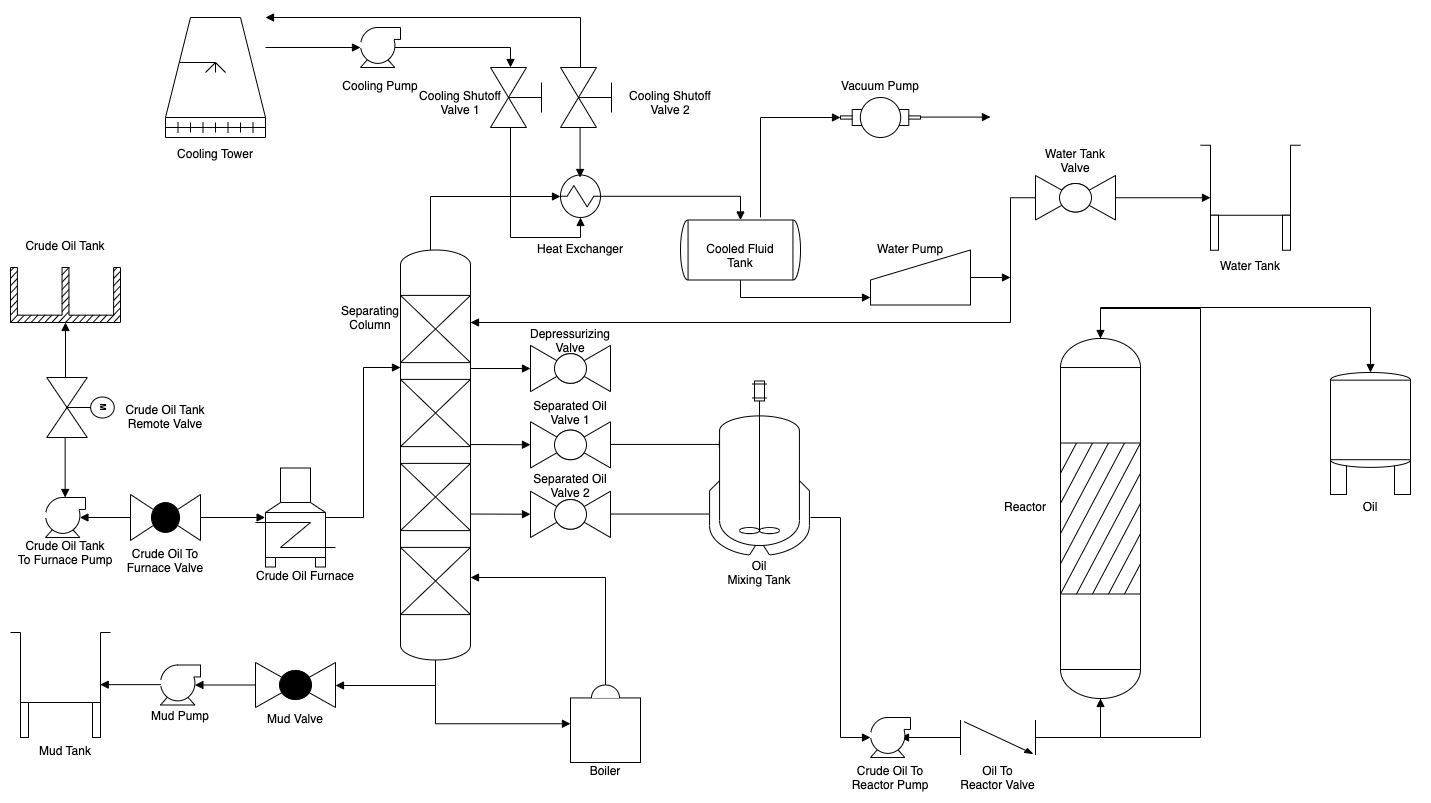

The diagram above was exported from draw.io. Its source (the exported page's mxGraphModel, read from the mxfile embedded in the PNG):
<mxGraphModel dx="1332" dy="983" grid="1" gridSize="10" guides="1" tooltips="1" connect="1" arrows="1" fold="1" page="1" pageScale="1" pageWidth="1169" pageHeight="826" background="none" math="0" shadow="0">
  <root>
    <mxCell id="0" />
    <mxCell id="1" parent="0" />
    <mxCell id="40" value="" style="endArrow=block;entryX=0.86;entryY=0.5;entryPerimeter=0;rounded=0;endFill=1" parent="1" edge="1">
      <mxGeometry relative="1" as="geometry">
        <mxPoint x="970.6000000000003" y="750.0000000000005" as="sourcePoint" />
        <mxPoint x="910.0000000000001" y="750.0000000000005" as="targetPoint" />
      </mxGeometry>
    </mxCell>
    <mxCell id="2" value="" style="verticalAlign=top;strokeWidth=1;shape=mxgraph.pid.misc.cooling_tower_(wet-dry,_natural_draught);" parent="1" vertex="1">
      <mxGeometry x="175" y="30" width="100" height="120" as="geometry" />
    </mxCell>
    <mxCell id="3" value="" style="shape=mxgraph.pid.compressors.centrifugal_compressor;fillColor=#ffffff;strokeColor=#000000" parent="1" vertex="1">
      <mxGeometry x="370" y="40" width="40" height="40" as="geometry" />
    </mxCell>
    <mxCell id="4" value="" style="fillColor=#ffffff;strokeWidth=1;shape=mxgraph.pid2valves.valve;valveType=gate;actuator=man;rotation=90" parent="1" vertex="1">
      <mxGeometry x="500" y="80" width="60" height="60" as="geometry" />
    </mxCell>
    <mxCell id="5" value="" style="fillColor=#ffffff;strokeWidth=1;shape=mxgraph.pid2valves.valve;valveType=gate;actuator=man;rotation=90" parent="1" vertex="1">
      <mxGeometry x="570" y="80" width="60" height="60" as="geometry" />
    </mxCell>
    <mxCell id="6" value="" style="shape=mxgraph.pid.heat_exchangers.shell_and_tube_heat_exchanger_1;fillColor=#ffffff;strokeColor=#000000" parent="1" vertex="1">
      <mxGeometry x="569.9999999999999" y="187.49999999999994" width="40.000000000000114" height="42.50000000000006" as="geometry" />
    </mxCell>
    <mxCell id="7" value="" style="shape=mxgraph.pid.vessels.drum_or_condenser;fillColor=#ffffff;strokeColor=#000000" parent="1" vertex="1">
      <mxGeometry x="690" y="232.49999999999983" width="120" height="60" as="geometry" />
    </mxCell>
    <mxCell id="8" value="" style="shape=mxgraph.pid.pumps.vacuum_pump;fillColor=#ffffff;strokeColor=#000000" parent="1" vertex="1">
      <mxGeometry x="850" y="110.00000000000009" width="80" height="39.999999999999915" as="geometry" />
    </mxCell>
    <mxCell id="9" value="" style="shape=mxgraph.pid.pumps.gas_compressor;fillColor=#ffffff;strokeColor=#000000" parent="1" vertex="1">
      <mxGeometry x="880.0000000000001" y="262.49999999999983" width="100" height="55" as="geometry" />
    </mxCell>
    <mxCell id="10" value="" style="fillColor=#ffffff;strokeWidth=1;shape=mxgraph.pid2valves.valve;valveType=ball" parent="1" vertex="1">
      <mxGeometry x="1045" y="187.9999999999998" width="80" height="44.5" as="geometry" />
    </mxCell>
    <mxCell id="12" value="" style="shape=mxgraph.pid.vessels.vessel_(dished_ends,_legs);fillColor=#ffffff;strokeColor=#000000" parent="1" vertex="1">
      <mxGeometry x="1340" y="384.99999999999983" width="80" height="122" as="geometry" />
    </mxCell>
    <mxCell id="13" value="" style="fillColor=#ffffff;shape=mxgraph.pid2misc.column;columnType=fixed" parent="1" vertex="1">
      <mxGeometry x="410.0000000000001" y="262.5000000000001" width="69.99999999999989" height="410" as="geometry" />
    </mxCell>
    <mxCell id="16" value="" style="fillColor=#ffffff;strokeWidth=1;shape=mxgraph.pid2valves.valve;valveType=ball" parent="1" vertex="1">
      <mxGeometry x="540.0000000000001" y="503.75000000000006" width="80" height="46.24999999999994" as="geometry" />
    </mxCell>
    <mxCell id="18" value="" style="shape=mxgraph.pid.compressors.centrifugal_compressor;fillColor=#ffffff;strokeColor=#000000" parent="1" vertex="1">
      <mxGeometry x="169.99999999999991" y="677.5000000000003" width="40" height="40" as="geometry" />
    </mxCell>
    <mxCell id="19" value="" style="fillColor=#ffffff;strokeWidth=1;shape=mxgraph.pid2valves.valve;valveType=check;" parent="1" vertex="1">
      <mxGeometry x="969.9999999999999" y="732.5000000000008" width="75.00000000000011" height="34.99999999999943" as="geometry" />
    </mxCell>
    <mxCell id="20" value="" style="shape=mxgraph.pid.vessels.furnace;fillColor=#ffffff;strokeColor=#000000" parent="1" vertex="1">
      <mxGeometry x="265.0000000000001" y="480.5" width="80" height="99" as="geometry" />
    </mxCell>
    <mxCell id="21" value="" style="shape=mxgraph.pid.vessels.reactor;fillColor=#ffffff;strokeColor=#000000" parent="1" vertex="1">
      <mxGeometry x="1070" y="351.0000000000001" width="80" height="359.9999999999998" as="geometry" />
    </mxCell>
    <mxCell id="22" value="" style="shape=mxgraph.pid.vessels.container,_tank,_cistern_(legs);fillColor=#ffffff;strokeColor=#000000" parent="1" vertex="1">
      <mxGeometry x="1210" y="157.74999999999977" width="100" height="105" as="geometry" />
    </mxCell>
    <mxCell id="23" value="" style="shape=mxgraph.pid.vessels.double_concrete_tank;fillColor=#ffffff;strokeColor=#000000" parent="1" vertex="1">
      <mxGeometry x="20" y="280" width="110" height="55" as="geometry" />
    </mxCell>
    <mxCell id="24" value="" style="shape=mxgraph.pid.vessels.container,_tank,_cistern_(legs);fillColor=#ffffff;strokeColor=#000000" parent="1" vertex="1">
      <mxGeometry x="19.999999999999968" y="645.0000000000006" width="100" height="105" as="geometry" />
    </mxCell>
    <mxCell id="25" value="" style="shape=mxgraph.pid.compressors.centrifugal_compressor;fillColor=#ffffff;strokeColor=#000000" parent="1" vertex="1">
      <mxGeometry x="55.00000000000013" y="510.0000000000001" width="40" height="40" as="geometry" />
    </mxCell>
    <mxCell id="26" value="" style="verticalAlign=top;strokeWidth=1;shape=mxgraph.pid.misc.boiler_(dome);" parent="1" vertex="1">
      <mxGeometry x="580.0000000000001" y="697.5000000000003" width="70" height="77.5" as="geometry" />
    </mxCell>
    <mxCell id="27" value="" style="fillColor=#ffffff;strokeWidth=1;shape=mxgraph.pid2valves.valve;valveType=globe" parent="1" vertex="1">
      <mxGeometry x="140.00000000000003" y="507.00000000000006" width="70" height="46" as="geometry" />
    </mxCell>
    <mxCell id="28" value="" style="fillColor=#ffffff;strokeWidth=1;shape=mxgraph.pid2valves.valve;valveType=globe" parent="1" vertex="1">
      <mxGeometry x="265.00000000000006" y="675.0000000000003" width="80" height="45" as="geometry" />
    </mxCell>
    <mxCell id="29" value="" style="fillColor=#ffffff;strokeWidth=1;shape=mxgraph.pid2valves.valve;valveType=gate;actuator=motor;rotation=90" parent="1" vertex="1">
      <mxGeometry x="60" y="386.25" width="60" height="67.5" as="geometry" />
    </mxCell>
    <mxCell id="30" value="" style="endArrow=block;rounded=0;endFill=1" parent="1" target="23" edge="1">
      <mxGeometry relative="1" as="geometry">
        <mxPoint x="75" y="390" as="sourcePoint" />
      </mxGeometry>
    </mxCell>
    <mxCell id="33" value="" style="endArrow=block;rounded=0;endFill=1" parent="1" edge="1">
      <mxGeometry relative="1" as="geometry">
        <mxPoint x="74.65277777777774" y="450.0000000000001" as="sourcePoint" />
        <mxPoint x="74.65277777777774" y="510.0000000000001" as="targetPoint" />
      </mxGeometry>
    </mxCell>
    <mxCell id="36" value="" style="endArrow=block;entryX=0.86;entryY=0.5;entryPerimeter=0;rounded=0;endFill=1" parent="1" source="27" target="25" edge="1">
      <mxGeometry relative="1" as="geometry">
        <mxPoint x="139.99999999999994" y="530" as="sourcePoint" />
        <mxPoint x="89.99999999999994" y="530" as="targetPoint" />
      </mxGeometry>
    </mxCell>
    <mxCell id="37" value="" style="endArrow=block;entryX=0.12;entryY=0.5;entryPerimeter=0;rounded=0;endFill=1" parent="1" source="27" target="20" edge="1">
      <mxGeometry relative="1" as="geometry" />
    </mxCell>
    <mxCell id="38" value="" style="edgeStyle=elbowEdgeStyle;elbow=horizontal;exitX=0.88;exitY=0.5;exitPerimeter=0;rounded=0;endArrow=block;endFill=1" parent="1" source="20" edge="1">
      <mxGeometry width="100" height="100" relative="1" as="geometry">
        <mxPoint x="260" y="450" as="sourcePoint" />
        <mxPoint x="410" y="380" as="targetPoint" />
      </mxGeometry>
    </mxCell>
    <mxCell id="39" value="" style="edgeStyle=segmentEdgeStyle;rounded=0;endArrow=block;endFill=1" parent="1" source="13" target="28" edge="1">
      <mxGeometry width="100" height="100" relative="1" as="geometry">
        <mxPoint x="410" y="780" as="sourcePoint" />
        <mxPoint x="510" y="680" as="targetPoint" />
        <Array as="points">
          <mxPoint x="445" y="698" />
        </Array>
      </mxGeometry>
    </mxCell>
    <mxCell id="43" value="" style="endArrow=block;entryX=0.86;entryY=0.5;entryPerimeter=0;rounded=0;endFill=1" parent="1" edge="1">
      <mxGeometry relative="1" as="geometry">
        <mxPoint x="170.29999999999998" y="697.1527777777782" as="sourcePoint" />
        <mxPoint x="109.69999999999985" y="697.1527777777782" as="targetPoint" />
      </mxGeometry>
    </mxCell>
    <mxCell id="44" value="" style="edgeStyle=elbowEdgeStyle;elbow=horizontal;rounded=0;endArrow=block;endFill=1" parent="1" source="13" target="26" edge="1">
      <mxGeometry width="100" height="100" relative="1" as="geometry">
        <mxPoint x="450" y="800" as="sourcePoint" />
        <mxPoint x="550" y="700" as="targetPoint" />
        <Array as="points">
          <mxPoint x="445" y="630" />
        </Array>
      </mxGeometry>
    </mxCell>
    <mxCell id="45" value="" style="edgeStyle=segmentEdgeStyle;exitX=0.5;exitY=0;exitPerimeter=0;rounded=0;endArrow=block;endFill=1" parent="1" source="26" target="13" edge="1">
      <mxGeometry width="100" height="100" relative="1" as="geometry">
        <mxPoint x="510" y="610" as="sourcePoint" />
        <mxPoint x="610" y="510" as="targetPoint" />
        <Array as="points">
          <mxPoint x="615" y="590" />
        </Array>
      </mxGeometry>
    </mxCell>
    <mxCell id="46" value="" style="fillColor=#ffffff;strokeWidth=1;shape=mxgraph.pid2valves.valve;valveType=ball" parent="1" vertex="1">
      <mxGeometry x="540" y="434.25" width="80" height="46.24999999999994" as="geometry" />
    </mxCell>
    <mxCell id="47" value="" style="fillColor=#ffffff;strokeWidth=1;shape=mxgraph.pid2valves.valve;valveType=ball" parent="1" vertex="1">
      <mxGeometry x="540" y="357.87500000000006" width="80" height="46.24999999999994" as="geometry" />
    </mxCell>
    <mxCell id="50" value="" style="endArrow=block;rounded=0;endFill=1" parent="1" target="16" edge="1">
      <mxGeometry relative="1" as="geometry">
        <mxPoint x="479.99999999999983" y="526.5277777777777" as="sourcePoint" />
        <mxPoint x="544.6000000000001" y="526.5277777777777" as="targetPoint" />
      </mxGeometry>
    </mxCell>
    <mxCell id="51" value="" style="endArrow=block;rounded=0;endFill=1" parent="1" target="46" edge="1">
      <mxGeometry relative="1" as="geometry">
        <mxPoint x="479.99999999999955" y="457.0277777777778" as="sourcePoint" />
        <mxPoint x="544.5999999999998" y="457.0277777777778" as="targetPoint" />
      </mxGeometry>
    </mxCell>
    <mxCell id="52" value="" style="endArrow=block;rounded=0;endFill=1" parent="1" target="47" edge="1">
      <mxGeometry relative="1" as="geometry">
        <mxPoint x="479.99999999999966" y="381" as="sourcePoint" />
        <mxPoint x="544.5999999999999" y="381" as="targetPoint" />
      </mxGeometry>
    </mxCell>
    <mxCell id="53" value="" style="endArrow=block;rounded=0;endFill=1" parent="1" edge="1">
      <mxGeometry relative="1" as="geometry">
        <mxPoint x="620.0000000000001" y="526.5277777777778" as="sourcePoint" />
        <mxPoint x="730.0000000000001" y="526.5277777777778" as="targetPoint" />
      </mxGeometry>
    </mxCell>
    <mxCell id="54" value="" style="endArrow=block;rounded=0;endFill=1" parent="1" edge="1">
      <mxGeometry relative="1" as="geometry">
        <mxPoint x="620" y="456.94444444444446" as="sourcePoint" />
        <mxPoint x="736.9444444444446" y="456.94444444444446" as="targetPoint" />
      </mxGeometry>
    </mxCell>
    <mxCell id="17" value="" style="shape=mxgraph.pid.vessels.jacketed_mixing_vessel;fillColor=#ffffff;strokeColor=#000000" parent="1" vertex="1">
      <mxGeometry x="719" y="393.49999999999983" width="100" height="174" as="geometry" />
    </mxCell>
    <mxCell id="55" value="" style="shape=mxgraph.pid.compressors.centrifugal_compressor;fillColor=#ffffff;strokeColor=#000000" parent="1" vertex="1">
      <mxGeometry x="879.9999999999999" y="730.0000000000006" width="40" height="40" as="geometry" />
    </mxCell>
    <mxCell id="56" value="" style="edgeStyle=elbowEdgeStyle;elbow=horizontal;rounded=0;endArrow=block;endFill=1" parent="1" target="55" edge="1">
      <mxGeometry width="100" height="100" relative="1" as="geometry">
        <mxPoint x="820" y="530" as="sourcePoint" />
        <mxPoint x="850" y="600" as="targetPoint" />
      </mxGeometry>
    </mxCell>
    <mxCell id="57" value="" style="endArrow=block;entryX=0.86;entryY=0.5;entryPerimeter=0;rounded=0;endFill=1" parent="1" edge="1">
      <mxGeometry relative="1" as="geometry">
        <mxPoint x="265" y="697.5000000000005" as="sourcePoint" />
        <mxPoint x="204.39999999999986" y="697.5000000000005" as="targetPoint" />
      </mxGeometry>
    </mxCell>
    <mxCell id="58" value="" style="edgeStyle=segmentEdgeStyle;rounded=0;endArrow=block;endFill=1" parent="1" source="19" target="21" edge="1">
      <mxGeometry width="100" height="100" relative="1" as="geometry">
        <mxPoint x="1170" y="770" as="sourcePoint" />
        <mxPoint x="1270" y="670" as="targetPoint" />
      </mxGeometry>
    </mxCell>
    <mxCell id="59" value="" style="edgeStyle=orthogonalEdgeStyle;rounded=0;endArrow=block;endFill=1" parent="1" edge="1">
      <mxGeometry width="100" height="100" relative="1" as="geometry">
        <mxPoint x="1110" y="711" as="sourcePoint" />
        <mxPoint x="1110" y="351.00000000000006" as="targetPoint" />
        <Array as="points">
          <mxPoint x="1110" y="750" />
          <mxPoint x="1210" y="750" />
          <mxPoint x="1210" y="321" />
          <mxPoint x="1110" y="321" />
        </Array>
      </mxGeometry>
    </mxCell>
    <mxCell id="62" value="" style="edgeStyle=elbowEdgeStyle;elbow=vertical;rounded=0;endArrow=block;endFill=1" parent="1" source="2" target="3" edge="1">
      <mxGeometry width="100" height="100" relative="1" as="geometry">
        <mxPoint x="270" y="280" as="sourcePoint" />
        <mxPoint x="370" y="180" as="targetPoint" />
      </mxGeometry>
    </mxCell>
    <mxCell id="64" value="" style="edgeStyle=segmentEdgeStyle;exitX=0.86;exitY=0.5;exitPerimeter=0;rounded=0;endArrow=block;endFill=1" parent="1" source="3" edge="1">
      <mxGeometry width="100" height="100" relative="1" as="geometry">
        <mxPoint x="330" y="210" as="sourcePoint" />
        <mxPoint x="520" y="80" as="targetPoint" />
      </mxGeometry>
    </mxCell>
    <mxCell id="65" value="" style="edgeStyle=segmentEdgeStyle;rounded=0;endArrow=block;endFill=1" parent="1" target="2" edge="1">
      <mxGeometry width="100" height="100" relative="1" as="geometry">
        <mxPoint x="590" y="80" as="sourcePoint" />
        <mxPoint x="800" y="50" as="targetPoint" />
        <Array as="points">
          <mxPoint x="590" y="30" />
        </Array>
      </mxGeometry>
    </mxCell>
    <mxCell id="66" value="" style="edgeStyle=none;rounded=0;endArrow=block;endFill=1" parent="1" edge="1">
      <mxGeometry width="100" height="100" relative="1" as="geometry">
        <mxPoint x="589.5833333333334" y="140" as="sourcePoint" />
        <mxPoint x="589.5833333333334" y="190" as="targetPoint" />
      </mxGeometry>
    </mxCell>
    <mxCell id="68" value="" style="edgeStyle=elbowEdgeStyle;elbow=vertical;rounded=0;endArrow=block;endFill=1" parent="1" target="6" edge="1">
      <mxGeometry width="100" height="100" relative="1" as="geometry">
        <mxPoint x="520" y="140" as="sourcePoint" />
        <mxPoint x="590" y="230" as="targetPoint" />
        <Array as="points">
          <mxPoint x="550" y="250" />
        </Array>
      </mxGeometry>
    </mxCell>
    <mxCell id="70" value="" style="edgeStyle=segmentEdgeStyle;rounded=0;endArrow=block;endFill=1" parent="1" target="6" edge="1">
      <mxGeometry width="100" height="100" relative="1" as="geometry">
        <mxPoint x="440" y="262.5" as="sourcePoint" />
        <mxPoint x="540" y="162.5" as="targetPoint" />
        <Array as="points">
          <mxPoint x="440" y="209" />
        </Array>
      </mxGeometry>
    </mxCell>
    <mxCell id="71" value="" style="edgeStyle=segmentEdgeStyle;rounded=0;endArrow=block;endFill=1" parent="1" source="6" target="7" edge="1">
      <mxGeometry width="100" height="100" relative="1" as="geometry">
        <mxPoint x="670" y="150" as="sourcePoint" />
        <mxPoint x="770" y="50" as="targetPoint" />
      </mxGeometry>
    </mxCell>
    <mxCell id="72" value="" style="edgeStyle=segmentEdgeStyle;rounded=0;endArrow=block;endFill=1" parent="1" target="8" edge="1">
      <mxGeometry width="100" height="100" relative="1" as="geometry">
        <mxPoint x="770" y="230" as="sourcePoint" />
        <mxPoint x="770" y="40" as="targetPoint" />
        <Array as="points">
          <mxPoint x="770" y="130" />
        </Array>
      </mxGeometry>
    </mxCell>
    <mxCell id="73" value="" style="edgeStyle=none;rounded=0;endArrow=block;endFill=1" parent="1" edge="1">
      <mxGeometry width="100" height="100" relative="1" as="geometry">
        <mxPoint x="930" y="129.58333333333334" as="sourcePoint" />
        <mxPoint x="1000" y="129.58333333333334" as="targetPoint" />
      </mxGeometry>
    </mxCell>
    <mxCell id="74" value="" style="edgeStyle=elbowEdgeStyle;elbow=horizontal;rounded=0;endArrow=block;endFill=1" parent="1" source="10" edge="1">
      <mxGeometry width="100" height="100" relative="1" as="geometry">
        <mxPoint x="1029.9999999999998" y="215" as="sourcePoint" />
        <mxPoint x="479.99999999999983" y="335" as="targetPoint" />
        <Array as="points">
          <mxPoint x="1020" y="270" />
        </Array>
      </mxGeometry>
    </mxCell>
    <mxCell id="75" value="" style="edgeStyle=segmentEdgeStyle;rounded=0;endArrow=block;endFill=1" parent="1" source="7" edge="1">
      <mxGeometry width="100" height="100" relative="1" as="geometry">
        <mxPoint x="660" y="130" as="sourcePoint" />
        <mxPoint x="880" y="310" as="targetPoint" />
        <Array as="points">
          <mxPoint x="750" y="310" />
        </Array>
      </mxGeometry>
    </mxCell>
    <mxCell id="76" value="" style="edgeStyle=none;rounded=0;endArrow=block;endFill=1" parent="1" source="9" edge="1">
      <mxGeometry width="100" height="100" relative="1" as="geometry">
        <mxPoint x="890" y="270" as="sourcePoint" />
        <mxPoint x="1020" y="289.9999999999998" as="targetPoint" />
      </mxGeometry>
    </mxCell>
    <mxCell id="77" value="" style="edgeStyle=elbowEdgeStyle;elbow=vertical;rounded=0;endArrow=block;endFill=1" parent="1" source="21" target="12" edge="1">
      <mxGeometry width="100" height="100" relative="1" as="geometry">
        <mxPoint x="1220" y="430" as="sourcePoint" />
        <mxPoint x="1320" y="330" as="targetPoint" />
        <Array as="points">
          <mxPoint x="1250" y="320" />
        </Array>
      </mxGeometry>
    </mxCell>
    <mxCell id="78" value="" style="edgeStyle=none;rounded=0;endArrow=block;endFill=1" parent="1" source="10" edge="1">
      <mxGeometry width="100" height="100" relative="1" as="geometry">
        <mxPoint x="1100" y="130" as="sourcePoint" />
        <mxPoint x="1220" y="210.24999999999977" as="targetPoint" />
      </mxGeometry>
    </mxCell>
    <mxCell id="79" value="Cooling Tower" style="text;spacingTop=-5;align=center" parent="1" vertex="1">
      <mxGeometry x="175" y="157.74999999999977" width="100" height="20" as="geometry" />
    </mxCell>
    <mxCell id="80" value="Cooling Pump" style="text;spacingTop=-5;align=center" parent="1" vertex="1">
      <mxGeometry x="340" y="90" width="100" height="20" as="geometry" />
    </mxCell>
    <mxCell id="81" value="Heat Exchanger" style="text;spacingTop=-5;align=center" parent="1" vertex="1">
      <mxGeometry x="540" y="252.49999999999983" width="100" height="20" as="geometry" />
    </mxCell>
    <mxCell id="82" value="Cooled Fluid&#10;Tank" style="text;spacingTop=-5;align=center" parent="1" vertex="1">
      <mxGeometry x="700" y="252.49999999999983" width="100" height="20" as="geometry" />
    </mxCell>
    <mxCell id="83" value="Cooling Shutoff &#10;Valve 1" style="text;spacingTop=-5;align=center" parent="1" vertex="1">
      <mxGeometry x="420" y="100" width="100" height="20" as="geometry" />
    </mxCell>
    <mxCell id="84" value="Cooling Shutoff &#10;Valve 2" style="text;spacingTop=-5;align=center" parent="1" vertex="1">
      <mxGeometry x="630" y="100" width="100" height="20" as="geometry" />
    </mxCell>
    <mxCell id="85" value="Vacuum Pump" style="text;spacingTop=-5;align=center" parent="1" vertex="1">
      <mxGeometry x="840" y="90" width="100" height="20" as="geometry" />
    </mxCell>
    <mxCell id="86" value="Water Tank" style="text;spacingTop=-5;align=center" parent="1" vertex="1">
      <mxGeometry x="1210" y="269.99999999999983" width="100" height="20" as="geometry" />
    </mxCell>
    <mxCell id="87" value="Oil" style="text;spacingTop=-5;align=center" parent="1" vertex="1">
      <mxGeometry x="1330" y="510.9999999999999" width="100" height="20" as="geometry" />
    </mxCell>
    <mxCell id="88" value="Reactor" style="text;spacingTop=-5;align=center" parent="1" vertex="1">
      <mxGeometry x="985" y="510.9999999999999" width="100" height="20" as="geometry" />
    </mxCell>
    <mxCell id="89" value="Water Tank&#10;Valve" style="text;spacingTop=-5;align=center" parent="1" vertex="1">
      <mxGeometry x="1035" y="157.7499999999996" width="100" height="20" as="geometry" />
    </mxCell>
    <mxCell id="90" value="Water Pump" style="text;spacingTop=-5;align=center" parent="1" vertex="1">
      <mxGeometry x="870" y="252.7499999999998" width="100" height="20" as="geometry" />
    </mxCell>
    <mxCell id="91" value="Mud Valve" style="text;spacingTop=-5;align=center" parent="1" vertex="1">
      <mxGeometry x="255" y="722.5000000000009" width="100" height="20" as="geometry" />
    </mxCell>
    <mxCell id="92" value="Mud Pump" style="text;spacingTop=-5;align=center" parent="1" vertex="1">
      <mxGeometry x="139.9999999999998" y="720.0000000000003" width="100" height="20" as="geometry" />
    </mxCell>
    <mxCell id="93" value="Mud Tank" style="text;spacingTop=-5;align=center" parent="1" vertex="1">
      <mxGeometry x="25" y="755.0000000000003" width="100" height="20" as="geometry" />
    </mxCell>
    <mxCell id="94" value="Crude Oil Furnace" style="text;spacingTop=-5;align=center" parent="1" vertex="1">
      <mxGeometry x="265" y="579.4999999999998" width="100" height="20" as="geometry" />
    </mxCell>
    <mxCell id="95" value="Crude Oil Tank" style="text;spacingTop=-5;align=center" parent="1" vertex="1">
      <mxGeometry x="25" y="249.9999999999999" width="100" height="20" as="geometry" />
    </mxCell>
    <mxCell id="96" value="Crude Oil Tank&#10;Remote Valve" style="text;spacingTop=-5;align=center" parent="1" vertex="1">
      <mxGeometry x="125" y="414.24999999999983" width="100" height="20" as="geometry" />
    </mxCell>
    <mxCell id="97" value="Crude Oil To &#10;Furnace Valve" style="text;spacingTop=-5;align=center" parent="1" vertex="1">
      <mxGeometry x="125" y="557.4999999999997" width="100" height="20" as="geometry" />
    </mxCell>
    <mxCell id="98" value="Crude Oil Tank&#10;To Furnace Pump" style="text;spacingTop=-5;align=center" parent="1" vertex="1">
      <mxGeometry x="25" y="550.0000000000001" width="100" height="20" as="geometry" />
    </mxCell>
    <mxCell id="99" value="Boiler" style="text;spacingTop=-5;align=center" parent="1" vertex="1">
      <mxGeometry x="565" y="775.0000000000003" width="100" height="20" as="geometry" />
    </mxCell>
    <mxCell id="100" value="Separating&#10;Column" style="text;spacingTop=-5;align=center" parent="1" vertex="1">
      <mxGeometry x="330" y="314.99999999999994" width="100" height="20" as="geometry" />
    </mxCell>
    <mxCell id="101" value="Depressurizing&#10;Valve" style="text;spacingTop=-5;align=center" parent="1" vertex="1">
      <mxGeometry x="530" y="337.875" width="100" height="20" as="geometry" />
    </mxCell>
    <mxCell id="102" value="Separated Oil&#10;Valve 1" style="text;spacingTop=-5;align=center" parent="1" vertex="1">
      <mxGeometry x="530" y="410" width="100" height="24.249999999999886" as="geometry" />
    </mxCell>
    <mxCell id="103" value="Separated Oil&#10;Valve 2" style="text;spacingTop=-5;align=center" parent="1" vertex="1">
      <mxGeometry x="530" y="482.75000000000006" width="100" height="24.249999999999886" as="geometry" />
    </mxCell>
    <mxCell id="104" value="Oil&#10;Mixing Tank" style="text;spacingTop=-5;align=center" parent="1" vertex="1">
      <mxGeometry x="719" y="570" width="100" height="20" as="geometry" />
    </mxCell>
    <mxCell id="105" value="Crude Oil To&#10;Reactor Pump" style="text;spacingTop=-5;align=center" parent="1" vertex="1">
      <mxGeometry x="850" y="775.0000000000005" width="100" height="20" as="geometry" />
    </mxCell>
    <mxCell id="106" value="Oil To &#10;Reactor Valve" style="text;spacingTop=-5;align=center" parent="1" vertex="1">
      <mxGeometry x="957.5" y="775.0000000000005" width="100" height="20" as="geometry" />
    </mxCell>
  </root>
</mxGraphModel>